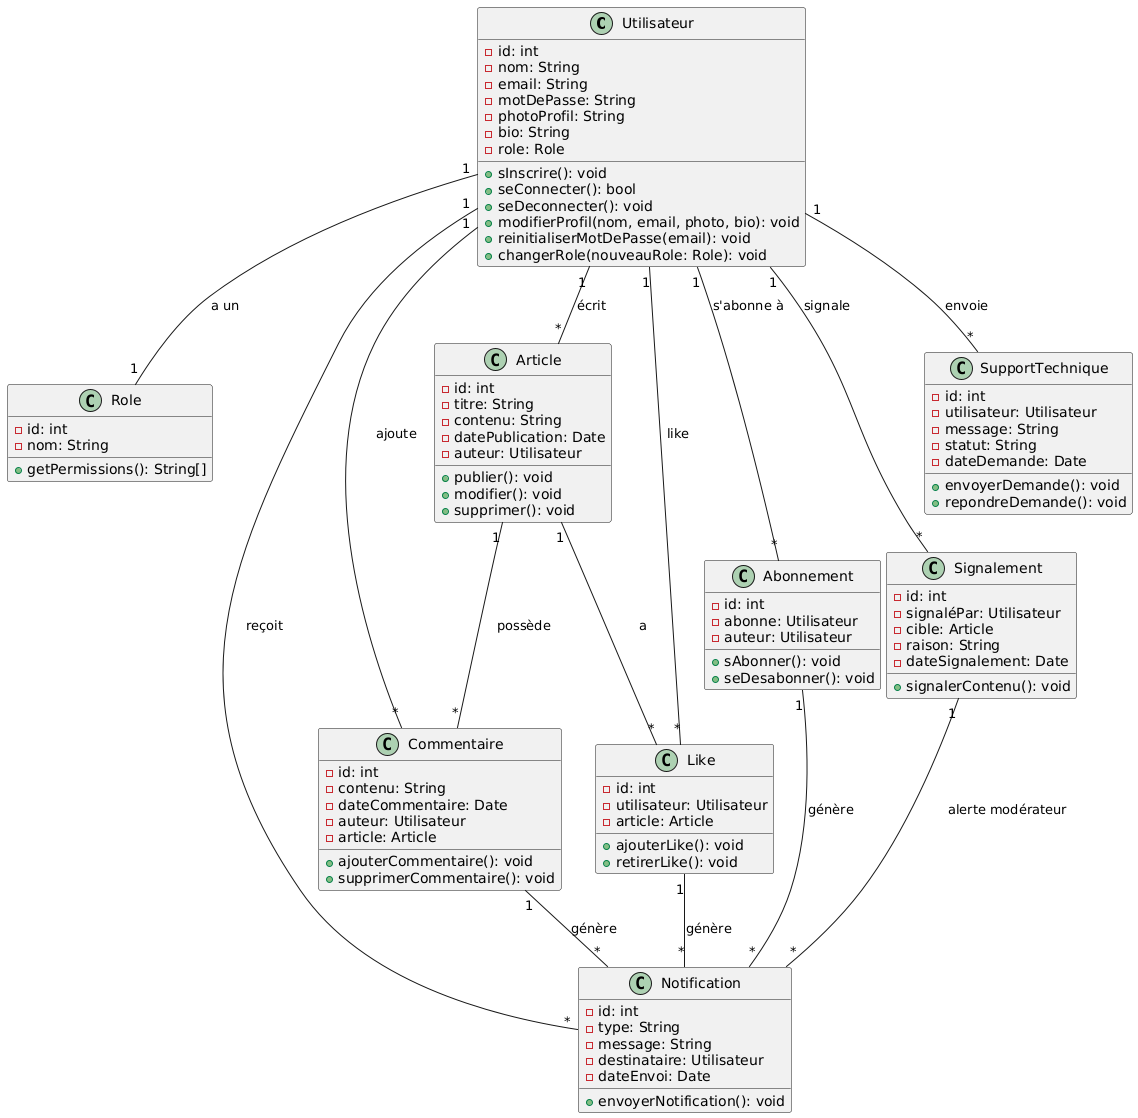

The diagram above was rendered by PlantUML. Its source (embedded in the PNG):
@startuml
class Utilisateur {
    - id: int
    - nom: String
    - email: String
    - motDePasse: String
    - photoProfil: String
    - bio: String
    - role: Role
    + sInscrire(): void
    + seConnecter(): bool
    + seDeconnecter(): void
    + modifierProfil(nom, email, photo, bio): void
    + reinitialiserMotDePasse(email): void
    + changerRole(nouveauRole: Role): void
}

class Role {
    - id: int
    - nom: String
    + getPermissions(): String[]
}

class Article {
    - id: int
    - titre: String
    - contenu: String
    - datePublication: Date
    - auteur: Utilisateur
    + publier(): void
    + modifier(): void
    + supprimer(): void
}

class Commentaire {
    - id: int
    - contenu: String
    - dateCommentaire: Date
    - auteur: Utilisateur
    - article: Article
    + ajouterCommentaire(): void
    + supprimerCommentaire(): void
}

class Abonnement {
    - id: int
    - abonne: Utilisateur
    - auteur: Utilisateur
    + sAbonner(): void
    + seDesabonner(): void
}

class Like {
    - id: int
    - utilisateur: Utilisateur
    - article: Article
    + ajouterLike(): void
    + retirerLike(): void
}

class Notification {
    - id: int
    - type: String
    - message: String
    - destinataire: Utilisateur
    - dateEnvoi: Date
    + envoyerNotification(): void
}

class SupportTechnique {
    - id: int
    - utilisateur: Utilisateur
    - message: String
    - statut: String
    - dateDemande: Date
    + envoyerDemande(): void
    + repondreDemande(): void
}

class Signalement {
    - id: int
    - signaléPar: Utilisateur
    - cible: Article
    - raison: String
    - dateSignalement: Date
    + signalerContenu(): void
}

Utilisateur "1" -- "*" Article : "écrit"
Utilisateur "1" -- "*" Commentaire : "ajoute"
Utilisateur "1" -- "*" Like : "like"
Utilisateur "1" -- "*" Abonnement : "s'abonne à"
Utilisateur "1" -- "*" Notification : "reçoit"
Utilisateur "1" -- "*" SupportTechnique : "envoie"
Utilisateur "1" -- "*" Signalement : "signale"
Utilisateur "1" -- "1" Role : "a un"
Article "1" -- "*" Commentaire : "possède"
Article "1" -- "*" Like : "a"
Abonnement "1" -- "*" Notification : "génère"
Like "1" -- "*" Notification : "génère"
Commentaire "1" -- "*" Notification : "génère"
Signalement "1" -- "*" Notification : "alerte modérateur"
@enduml